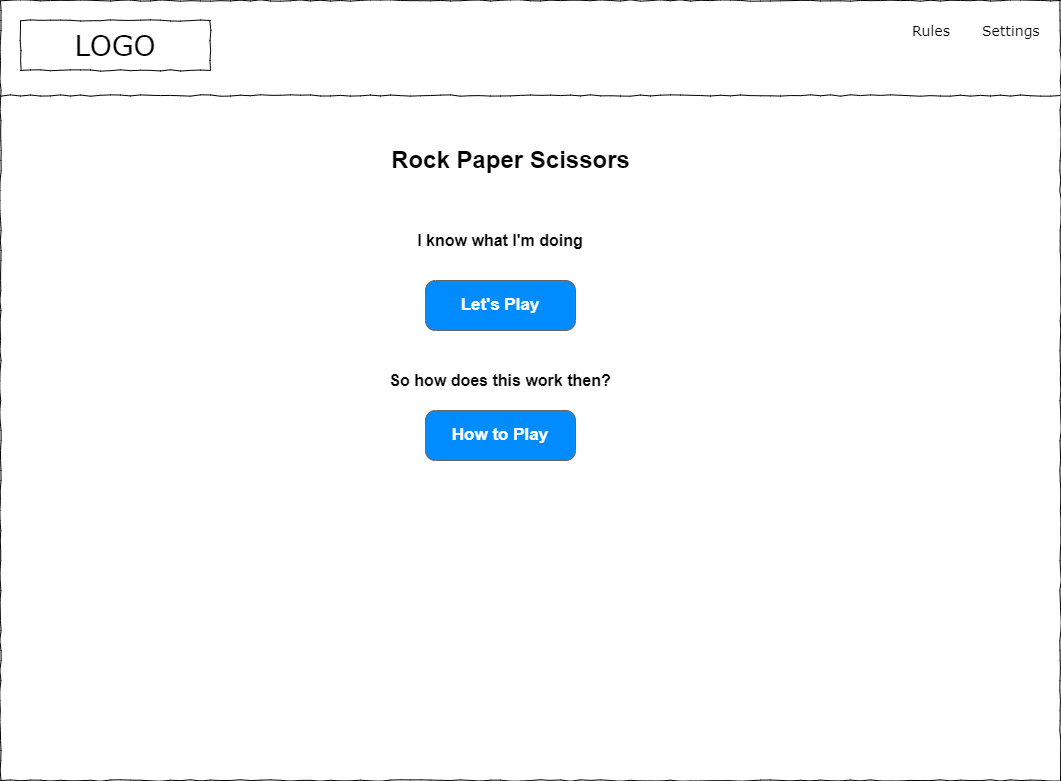

The diagram above was exported from draw.io. Its source (the exported page's mxGraphModel, read from the mxfile embedded in the PNG):
<mxGraphModel dx="1102" dy="857" grid="1" gridSize="10" guides="1" tooltips="1" connect="1" arrows="1" fold="1" page="1" pageScale="1" pageWidth="1169" pageHeight="827" background="none" math="0" shadow="0">
  <root>
    <mxCell id="p_o7mt_YJQG9Hypy_z4h-0" />
    <mxCell id="p_o7mt_YJQG9Hypy_z4h-1" parent="p_o7mt_YJQG9Hypy_z4h-0" />
    <mxCell id="p_o7mt_YJQG9Hypy_z4h-2" value="" style="whiteSpace=wrap;html=1;rounded=0;shadow=0;labelBackgroundColor=none;strokeColor=#000000;strokeWidth=1;fillColor=none;fontFamily=Verdana;fontSize=12;fontColor=#000000;align=center;comic=1;" vertex="1" parent="p_o7mt_YJQG9Hypy_z4h-1">
      <mxGeometry x="20" y="20" width="1060" height="780" as="geometry" />
    </mxCell>
    <mxCell id="p_o7mt_YJQG9Hypy_z4h-3" value="LOGO" style="whiteSpace=wrap;html=1;rounded=0;shadow=0;labelBackgroundColor=none;strokeWidth=1;fontFamily=Verdana;fontSize=28;align=center;comic=1;" vertex="1" parent="p_o7mt_YJQG9Hypy_z4h-1">
      <mxGeometry x="40" y="40" width="190" height="50" as="geometry" />
    </mxCell>
    <mxCell id="p_o7mt_YJQG9Hypy_z4h-4" value="Rules" style="text;html=1;points=[];align=left;verticalAlign=top;spacingTop=-4;fontSize=14;fontFamily=Verdana" vertex="1" parent="p_o7mt_YJQG9Hypy_z4h-1">
      <mxGeometry x="930" y="40" width="60" height="20" as="geometry" />
    </mxCell>
    <mxCell id="p_o7mt_YJQG9Hypy_z4h-5" value="Settings" style="text;html=1;points=[];align=left;verticalAlign=top;spacingTop=-4;fontSize=14;fontFamily=Verdana" vertex="1" parent="p_o7mt_YJQG9Hypy_z4h-1">
      <mxGeometry x="1000" y="40" width="60" height="20" as="geometry" />
    </mxCell>
    <mxCell id="p_o7mt_YJQG9Hypy_z4h-6" value="" style="line;strokeWidth=1;html=1;rounded=0;shadow=0;labelBackgroundColor=none;fillColor=none;fontFamily=Verdana;fontSize=14;fontColor=#000000;align=center;comic=1;" vertex="1" parent="p_o7mt_YJQG9Hypy_z4h-1">
      <mxGeometry x="20" y="110" width="1060" height="10" as="geometry" />
    </mxCell>
    <mxCell id="p_o7mt_YJQG9Hypy_z4h-8" value="Rock Paper Scissors" style="text;strokeColor=none;fillColor=none;html=1;fontSize=24;fontStyle=1;verticalAlign=middle;align=center;" vertex="1" parent="p_o7mt_YJQG9Hypy_z4h-1">
      <mxGeometry x="480" y="160" width="100" height="40" as="geometry" />
    </mxCell>
    <mxCell id="hVKNyuut4rutkEmsozCa-0" value="Let's Play" style="strokeWidth=1;shadow=0;dashed=0;align=center;html=1;shape=mxgraph.mockup.buttons.button;strokeColor=#666666;fontColor=#ffffff;mainText=;buttonStyle=round;fontSize=17;fontStyle=1;fillColor=#008cff;whiteSpace=wrap;" vertex="1" parent="p_o7mt_YJQG9Hypy_z4h-1">
      <mxGeometry x="445" y="300" width="150" height="50" as="geometry" />
    </mxCell>
    <mxCell id="hVKNyuut4rutkEmsozCa-1" value="How to Play" style="strokeWidth=1;shadow=0;dashed=0;align=center;html=1;shape=mxgraph.mockup.buttons.button;strokeColor=#666666;fontColor=#ffffff;mainText=;buttonStyle=round;fontSize=17;fontStyle=1;fillColor=#008cff;whiteSpace=wrap;" vertex="1" parent="p_o7mt_YJQG9Hypy_z4h-1">
      <mxGeometry x="445" y="430" width="150" height="50" as="geometry" />
    </mxCell>
    <UserObject label="&lt;font size=&quot;1&quot; style=&quot;&quot;&gt;&lt;b style=&quot;font-size: 16px;&quot;&gt;I know what I'm doing&lt;/b&gt;&lt;/font&gt;" placeholders="1" name="Variable" id="D2OKvXMFwbUw_PDK-j4X-0">
      <mxCell style="text;html=1;strokeColor=none;fillColor=none;align=center;verticalAlign=middle;whiteSpace=wrap;overflow=hidden;" vertex="1" parent="p_o7mt_YJQG9Hypy_z4h-1">
        <mxGeometry x="280" y="240" width="480" height="40" as="geometry" />
      </mxCell>
    </UserObject>
    <UserObject label="&lt;font size=&quot;1&quot; style=&quot;&quot;&gt;&lt;b style=&quot;font-size: 16px;&quot;&gt;So how does this work then?&lt;/b&gt;&lt;/font&gt;" placeholders="1" name="Variable" id="D2OKvXMFwbUw_PDK-j4X-1">
      <mxCell style="text;html=1;strokeColor=none;fillColor=none;align=center;verticalAlign=middle;whiteSpace=wrap;overflow=hidden;" vertex="1" parent="p_o7mt_YJQG9Hypy_z4h-1">
        <mxGeometry x="280" y="380" width="480" height="40" as="geometry" />
      </mxCell>
    </UserObject>
  </root>
</mxGraphModel>